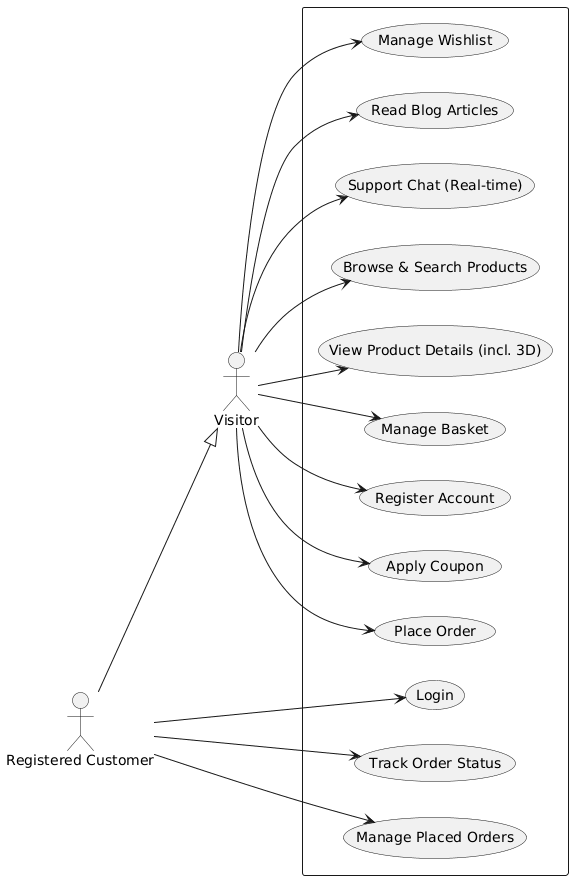

The diagram above was rendered by PlantUML. Its source (embedded in the PNG):
@startuml
left to right direction
skinparam packageStyle rectangle

actor "Visitor" as Visitor
actor "Registered Customer" as Customer

Customer --|> Visitor

rectangle  {

  usecase "Browse & Search Products" as UC1
  usecase "View Product Details (incl. 3D)" as UC2
  usecase "Manage Basket" as UC3
  usecase "Register Account" as UC4
  usecase "Login" as UC5
  usecase "Apply Coupon" as UC6
  usecase "Place Order" as UC7
  usecase "Track Order Status" as UC8
  usecase "Manage Wishlist" as UC9
  usecase "Read Blog Articles" as UC10
  usecase "Support Chat (Real-time)" as UC11
  usecase "Manage Placed Orders" as UC12
}

Visitor --> UC1
Visitor --> UC2
Visitor --> UC3
Visitor --> UC4
Visitor --> UC6
Visitor --> UC7
Visitor --> UC9
Visitor --> UC10
Visitor --> UC11

Customer --> UC5
Customer --> UC8
Customer --> UC12
@enduml